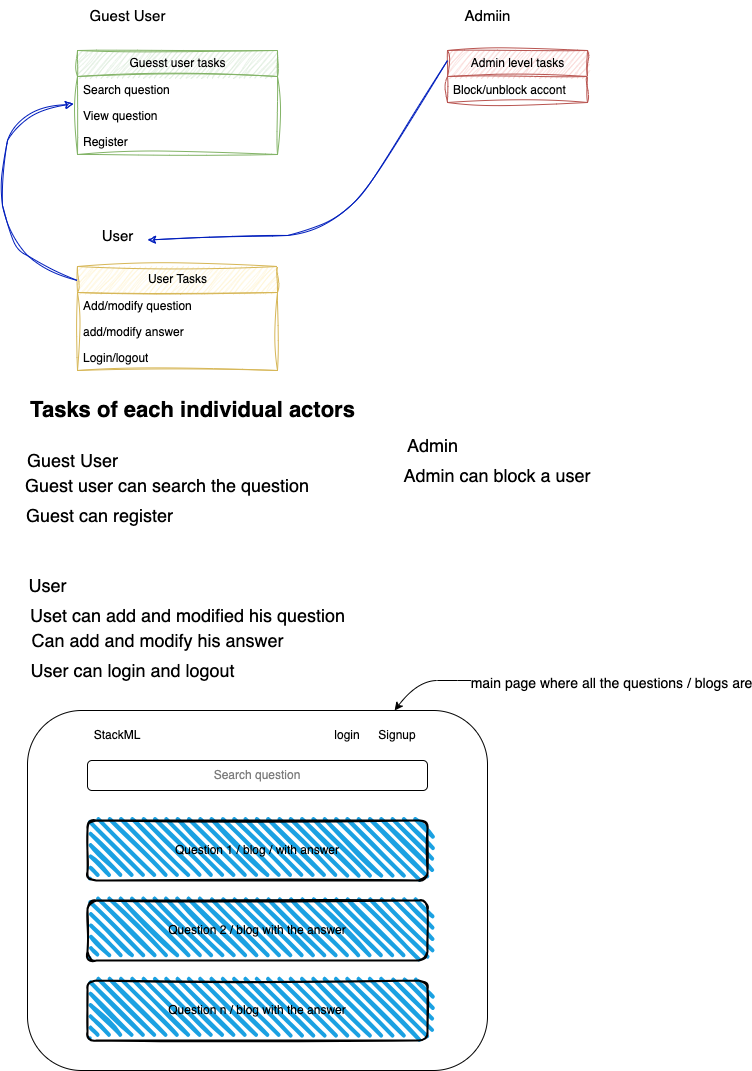

The diagram above was exported from draw.io. Its source (the exported page's mxGraphModel, read from the mxfile embedded in the PNG):
<mxGraphModel dx="1319" dy="945" grid="1" gridSize="10" guides="1" tooltips="1" connect="1" arrows="1" fold="1" page="1" pageScale="1" pageWidth="850" pageHeight="1100" background="#ffffff" math="0" shadow="0">
  <root>
    <mxCell id="0" />
    <mxCell id="1" parent="0" />
    <mxCell id="BORoiQAK_-0BL1ivUl6x-2" value="Guest User" style="text;html=1;align=center;verticalAlign=middle;resizable=0;points=[];autosize=1;strokeColor=none;fillColor=none;fontSize=15;sketch=1;curveFitting=1;jiggle=2;" vertex="1" parent="1">
      <mxGeometry x="170" y="10" width="100" height="30" as="geometry" />
    </mxCell>
    <mxCell id="BORoiQAK_-0BL1ivUl6x-3" value="Guesst user tasks" style="swimlane;fontStyle=0;childLayout=stackLayout;horizontal=1;startSize=26;fillColor=#d5e8d4;horizontalStack=0;resizeParent=1;resizeParentMax=0;resizeLast=0;collapsible=1;marginBottom=0;html=1;strokeColor=#82b366;sketch=1;curveFitting=1;jiggle=2;" vertex="1" parent="1">
      <mxGeometry x="170" y="60" width="200" height="104" as="geometry" />
    </mxCell>
    <mxCell id="BORoiQAK_-0BL1ivUl6x-4" value="Search question" style="text;strokeColor=none;fillColor=none;align=left;verticalAlign=top;spacingLeft=4;spacingRight=4;overflow=hidden;rotatable=0;points=[[0,0.5],[1,0.5]];portConstraint=eastwest;whiteSpace=wrap;html=1;sketch=1;curveFitting=1;jiggle=2;" vertex="1" parent="BORoiQAK_-0BL1ivUl6x-3">
      <mxGeometry y="26" width="200" height="26" as="geometry" />
    </mxCell>
    <mxCell id="BORoiQAK_-0BL1ivUl6x-5" value="View question" style="text;strokeColor=none;fillColor=none;align=left;verticalAlign=top;spacingLeft=4;spacingRight=4;overflow=hidden;rotatable=0;points=[[0,0.5],[1,0.5]];portConstraint=eastwest;whiteSpace=wrap;html=1;sketch=1;curveFitting=1;jiggle=2;" vertex="1" parent="BORoiQAK_-0BL1ivUl6x-3">
      <mxGeometry y="52" width="200" height="26" as="geometry" />
    </mxCell>
    <mxCell id="BORoiQAK_-0BL1ivUl6x-6" value="Register" style="text;strokeColor=none;fillColor=none;align=left;verticalAlign=top;spacingLeft=4;spacingRight=4;overflow=hidden;rotatable=0;points=[[0,0.5],[1,0.5]];portConstraint=eastwest;whiteSpace=wrap;html=1;sketch=1;curveFitting=1;jiggle=2;" vertex="1" parent="BORoiQAK_-0BL1ivUl6x-3">
      <mxGeometry y="78" width="200" height="26" as="geometry" />
    </mxCell>
    <mxCell id="BORoiQAK_-0BL1ivUl6x-7" value="User Tasks" style="swimlane;fontStyle=0;childLayout=stackLayout;horizontal=1;startSize=26;fillColor=#fff2cc;horizontalStack=0;resizeParent=1;resizeParentMax=0;resizeLast=0;collapsible=1;marginBottom=0;html=1;strokeColor=#d6b656;sketch=1;curveFitting=1;jiggle=2;" vertex="1" parent="1">
      <mxGeometry x="170" y="276" width="200" height="104" as="geometry" />
    </mxCell>
    <mxCell id="BORoiQAK_-0BL1ivUl6x-8" value="Add/modify question" style="text;strokeColor=none;fillColor=none;align=left;verticalAlign=top;spacingLeft=4;spacingRight=4;overflow=hidden;rotatable=0;points=[[0,0.5],[1,0.5]];portConstraint=eastwest;whiteSpace=wrap;html=1;sketch=1;curveFitting=1;jiggle=2;" vertex="1" parent="BORoiQAK_-0BL1ivUl6x-7">
      <mxGeometry y="26" width="200" height="26" as="geometry" />
    </mxCell>
    <mxCell id="BORoiQAK_-0BL1ivUl6x-9" value="add/modify answer" style="text;strokeColor=none;fillColor=none;align=left;verticalAlign=top;spacingLeft=4;spacingRight=4;overflow=hidden;rotatable=0;points=[[0,0.5],[1,0.5]];portConstraint=eastwest;whiteSpace=wrap;html=1;sketch=1;curveFitting=1;jiggle=2;" vertex="1" parent="BORoiQAK_-0BL1ivUl6x-7">
      <mxGeometry y="52" width="200" height="26" as="geometry" />
    </mxCell>
    <mxCell id="BORoiQAK_-0BL1ivUl6x-10" value="Login/logout" style="text;strokeColor=none;fillColor=none;align=left;verticalAlign=top;spacingLeft=4;spacingRight=4;overflow=hidden;rotatable=0;points=[[0,0.5],[1,0.5]];portConstraint=eastwest;whiteSpace=wrap;html=1;sketch=1;curveFitting=1;jiggle=2;" vertex="1" parent="BORoiQAK_-0BL1ivUl6x-7">
      <mxGeometry y="78" width="200" height="26" as="geometry" />
    </mxCell>
    <mxCell id="BORoiQAK_-0BL1ivUl6x-11" value="User" style="text;html=1;align=center;verticalAlign=middle;resizable=0;points=[];autosize=1;strokeColor=none;fillColor=none;fontSize=15;sketch=1;curveFitting=1;jiggle=2;" vertex="1" parent="1">
      <mxGeometry x="180" y="230" width="60" height="30" as="geometry" />
    </mxCell>
    <mxCell id="BORoiQAK_-0BL1ivUl6x-12" value="Admin level tasks" style="swimlane;fontStyle=0;childLayout=stackLayout;horizontal=1;startSize=26;fillColor=#f8cecc;horizontalStack=0;resizeParent=1;resizeParentMax=0;resizeLast=0;collapsible=1;marginBottom=0;html=1;strokeColor=#b85450;sketch=1;curveFitting=1;jiggle=2;" vertex="1" parent="1">
      <mxGeometry x="540" y="60" width="140" height="52" as="geometry" />
    </mxCell>
    <mxCell id="BORoiQAK_-0BL1ivUl6x-13" value="Block/unblock accont" style="text;strokeColor=none;fillColor=none;align=left;verticalAlign=top;spacingLeft=4;spacingRight=4;overflow=hidden;rotatable=0;points=[[0,0.5],[1,0.5]];portConstraint=eastwest;whiteSpace=wrap;html=1;sketch=1;curveFitting=1;jiggle=2;" vertex="1" parent="BORoiQAK_-0BL1ivUl6x-12">
      <mxGeometry y="26" width="140" height="26" as="geometry" />
    </mxCell>
    <mxCell id="BORoiQAK_-0BL1ivUl6x-16" value="Admiin" style="text;html=1;align=center;verticalAlign=middle;resizable=0;points=[];autosize=1;strokeColor=none;fillColor=none;fontSize=15;sketch=1;curveFitting=1;jiggle=2;" vertex="1" parent="1">
      <mxGeometry x="545" y="10" width="70" height="30" as="geometry" />
    </mxCell>
    <mxCell id="BORoiQAK_-0BL1ivUl6x-21" value="&lt;font style=&quot;font-size: 18px;&quot;&gt;Guest User&lt;/font&gt;" style="text;html=1;align=center;verticalAlign=middle;resizable=0;points=[];autosize=1;strokeColor=none;fillColor=none;sketch=1;curveFitting=1;jiggle=2;fontSize=18;" vertex="1" parent="1">
      <mxGeometry x="110" y="450" width="110" height="40" as="geometry" />
    </mxCell>
    <mxCell id="BORoiQAK_-0BL1ivUl6x-22" value="&lt;font style=&quot;font-size: 18px;&quot;&gt;Guest user can search the question&lt;/font&gt;" style="text;html=1;strokeColor=none;fillColor=none;align=center;verticalAlign=middle;whiteSpace=wrap;rounded=0;sketch=1;curveFitting=1;jiggle=2;fontSize=18;" vertex="1" parent="1">
      <mxGeometry x="110" y="480" width="300" height="30" as="geometry" />
    </mxCell>
    <mxCell id="BORoiQAK_-0BL1ivUl6x-23" value="&lt;font style=&quot;font-size: 18px;&quot;&gt;Guest can register&lt;/font&gt;" style="text;html=1;strokeColor=none;fillColor=none;align=center;verticalAlign=middle;whiteSpace=wrap;rounded=0;sketch=1;curveFitting=1;jiggle=2;fontSize=18;" vertex="1" parent="1">
      <mxGeometry x="115" y="510" width="155" height="30" as="geometry" />
    </mxCell>
    <mxCell id="BORoiQAK_-0BL1ivUl6x-24" value="&lt;font style=&quot;font-size: 18px;&quot;&gt;Admin&lt;/font&gt;" style="text;html=1;align=center;verticalAlign=middle;resizable=0;points=[];autosize=1;strokeColor=none;fillColor=none;sketch=1;curveFitting=1;jiggle=2;fontSize=18;" vertex="1" parent="1">
      <mxGeometry x="490" y="435" width="70" height="40" as="geometry" />
    </mxCell>
    <mxCell id="BORoiQAK_-0BL1ivUl6x-25" value="Admin can block a user" style="text;html=1;strokeColor=none;fillColor=none;align=center;verticalAlign=middle;whiteSpace=wrap;rounded=0;sketch=1;curveFitting=1;jiggle=2;fontSize=18;" vertex="1" parent="1">
      <mxGeometry x="490" y="470" width="200" height="30" as="geometry" />
    </mxCell>
    <mxCell id="BORoiQAK_-0BL1ivUl6x-35" value="&lt;font style=&quot;font-size: 18px;&quot;&gt;User&lt;/font&gt;" style="text;html=1;align=center;verticalAlign=middle;resizable=0;points=[];autosize=1;strokeColor=none;fillColor=none;sketch=1;curveFitting=1;jiggle=2;fontSize=18;" vertex="1" parent="1">
      <mxGeometry x="110" y="575" width="60" height="40" as="geometry" />
    </mxCell>
    <mxCell id="BORoiQAK_-0BL1ivUl6x-39" value="&lt;font style=&quot;font-size: 18px;&quot;&gt;Uset can add and modified his question&lt;/font&gt;" style="text;html=1;align=center;verticalAlign=middle;resizable=0;points=[];autosize=1;strokeColor=none;fillColor=none;sketch=1;curveFitting=1;jiggle=2;fontSize=18;" vertex="1" parent="1">
      <mxGeometry x="110" y="605" width="340" height="40" as="geometry" />
    </mxCell>
    <mxCell id="BORoiQAK_-0BL1ivUl6x-40" value="&lt;span style=&quot;font-size: 18px;&quot;&gt;Can add and modify his answer&lt;/span&gt;" style="text;html=1;align=center;verticalAlign=middle;resizable=0;points=[];autosize=1;strokeColor=none;fillColor=none;sketch=1;curveFitting=1;jiggle=2;fontSize=18;" vertex="1" parent="1">
      <mxGeometry x="110" y="630" width="280" height="40" as="geometry" />
    </mxCell>
    <mxCell id="BORoiQAK_-0BL1ivUl6x-41" value="&lt;font style=&quot;font-size: 18px;&quot;&gt;User can login and logout&lt;/font&gt;" style="text;html=1;align=center;verticalAlign=middle;resizable=0;points=[];autosize=1;strokeColor=none;fillColor=none;sketch=1;curveFitting=1;jiggle=2;fontSize=18;" vertex="1" parent="1">
      <mxGeometry x="110" y="660" width="230" height="40" as="geometry" />
    </mxCell>
    <mxCell id="BORoiQAK_-0BL1ivUl6x-42" value="" style="curved=1;endArrow=classic;html=1;rounded=0;exitX=0;exitY=0.25;exitDx=0;exitDy=0;fillColor=#0050ef;strokeColor=#001DBC;sketch=1;curveFitting=1;jiggle=2;" edge="1" parent="1">
      <mxGeometry width="50" height="50" relative="1" as="geometry">
        <mxPoint x="540" y="70" as="sourcePoint" />
        <mxPoint x="240" y="249.17391304347825" as="targetPoint" />
        <Array as="points">
          <mxPoint x="470" y="187" />
          <mxPoint x="420" y="240" />
          <mxPoint x="340" y="250" />
        </Array>
      </mxGeometry>
    </mxCell>
    <mxCell id="BORoiQAK_-0BL1ivUl6x-43" value="" style="curved=1;endArrow=classic;html=1;rounded=0;entryX=-0.02;entryY=1.058;entryDx=0;entryDy=0;entryPerimeter=0;fillColor=#0050ef;strokeColor=#001DBC;sketch=1;curveFitting=1;jiggle=2;" edge="1" parent="1" target="BORoiQAK_-0BL1ivUl6x-4">
      <mxGeometry width="50" height="50" relative="1" as="geometry">
        <mxPoint x="170" y="290" as="sourcePoint" />
        <mxPoint x="155" y="110" as="targetPoint" />
        <Array as="points">
          <mxPoint x="140" y="280" />
          <mxPoint x="100" y="250" />
          <mxPoint x="90" y="180" />
          <mxPoint x="110" y="120" />
        </Array>
      </mxGeometry>
    </mxCell>
    <mxCell id="BORoiQAK_-0BL1ivUl6x-45" value="&lt;b&gt;&lt;font style=&quot;font-size: 22px;&quot;&gt;Tasks of each individual actors&lt;/font&gt;&lt;/b&gt;" style="text;html=1;align=center;verticalAlign=middle;resizable=0;points=[];autosize=1;strokeColor=none;fillColor=none;sketch=1;curveFitting=1;jiggle=2;" vertex="1" parent="1">
      <mxGeometry x="110" y="400" width="350" height="40" as="geometry" />
    </mxCell>
    <mxCell id="BORoiQAK_-0BL1ivUl6x-46" value="" style="rounded=1;whiteSpace=wrap;html=1;" vertex="1" parent="1">
      <mxGeometry x="120" y="720" width="460" height="360" as="geometry" />
    </mxCell>
    <mxCell id="BORoiQAK_-0BL1ivUl6x-47" value="&lt;font color=&quot;#7d7d7d&quot;&gt;Search question&lt;/font&gt;" style="rounded=1;whiteSpace=wrap;html=1;" vertex="1" parent="1">
      <mxGeometry x="180" y="770" width="340" height="30" as="geometry" />
    </mxCell>
    <mxCell id="BORoiQAK_-0BL1ivUl6x-48" value="Question 1 / blog / with answer" style="rounded=1;strokeWidth=2;fillWeight=4;hachureGap=8;hachureAngle=45;fillColor=#1ba1e2;sketch=1;labelBackgroundColor=none;whiteSpace=wrap;html=1;" vertex="1" parent="1">
      <mxGeometry x="180" y="830" width="340" height="60" as="geometry" />
    </mxCell>
    <mxCell id="BORoiQAK_-0BL1ivUl6x-49" value="Question 2 / blog with the answer" style="rounded=1;whiteSpace=wrap;html=1;strokeWidth=2;fillWeight=4;hachureGap=8;hachureAngle=45;fillColor=#1ba1e2;sketch=1;" vertex="1" parent="1">
      <mxGeometry x="180" y="910" width="340" height="60" as="geometry" />
    </mxCell>
    <mxCell id="BORoiQAK_-0BL1ivUl6x-50" value="Question n / blog with the answer" style="rounded=1;whiteSpace=wrap;html=1;strokeWidth=2;fillWeight=4;hachureGap=8;hachureAngle=45;fillColor=#1ba1e2;sketch=1;" vertex="1" parent="1">
      <mxGeometry x="180" y="990" width="340" height="60" as="geometry" />
    </mxCell>
    <mxCell id="BORoiQAK_-0BL1ivUl6x-51" value="" style="curved=1;endArrow=classic;html=1;rounded=0;" edge="1" parent="1" target="BORoiQAK_-0BL1ivUl6x-46">
      <mxGeometry width="50" height="50" relative="1" as="geometry">
        <mxPoint x="590" y="690" as="sourcePoint" />
        <mxPoint x="459.9999999999998" y="730" as="targetPoint" />
        <Array as="points">
          <mxPoint x="550" y="690" />
          <mxPoint x="510" y="690" />
        </Array>
      </mxGeometry>
    </mxCell>
    <mxCell id="BORoiQAK_-0BL1ivUl6x-52" value="&lt;font style=&quot;font-size: 14px;&quot;&gt;main page where all the questions / blogs are&lt;/font&gt;" style="edgeLabel;html=1;align=center;verticalAlign=middle;resizable=0;points=[];" vertex="1" connectable="0" parent="BORoiQAK_-0BL1ivUl6x-51">
      <mxGeometry x="-0.8591" y="2" relative="1" as="geometry">
        <mxPoint x="121" as="offset" />
      </mxGeometry>
    </mxCell>
    <mxCell id="BORoiQAK_-0BL1ivUl6x-53" value="StackML" style="text;html=1;strokeColor=none;fillColor=none;align=center;verticalAlign=middle;whiteSpace=wrap;rounded=0;" vertex="1" parent="1">
      <mxGeometry x="180" y="730" width="60" height="30" as="geometry" />
    </mxCell>
    <mxCell id="BORoiQAK_-0BL1ivUl6x-54" value="login" style="text;html=1;strokeColor=none;fillColor=none;align=center;verticalAlign=middle;whiteSpace=wrap;rounded=0;" vertex="1" parent="1">
      <mxGeometry x="410" y="730" width="60" height="30" as="geometry" />
    </mxCell>
    <mxCell id="BORoiQAK_-0BL1ivUl6x-55" value="Signup" style="text;html=1;strokeColor=none;fillColor=none;align=center;verticalAlign=middle;whiteSpace=wrap;rounded=0;" vertex="1" parent="1">
      <mxGeometry x="460" y="730" width="60" height="30" as="geometry" />
    </mxCell>
  </root>
</mxGraphModel>